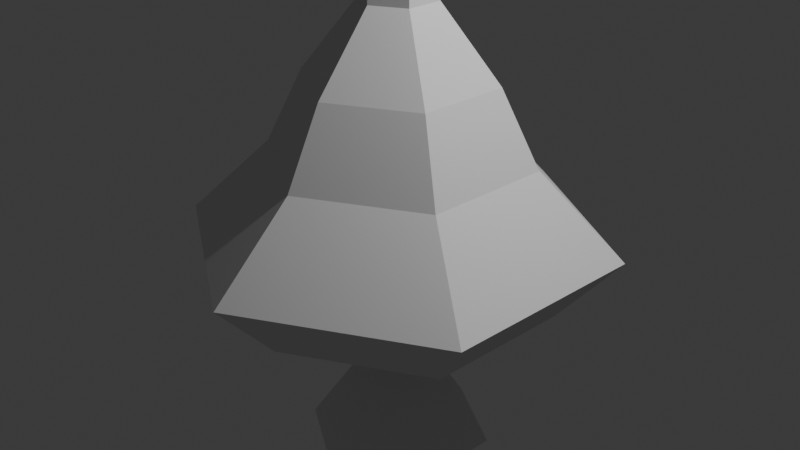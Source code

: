 # Source: lamp.blend  (saved by Blender 4.2.66; exported with 4.5.12 LTS)
import bpy
from mathutils import Matrix  # noqa: F401  (used for matrix-valued properties, if any)

bpy.ops.wm.read_factory_settings(use_empty=True)
scene = bpy.context.scene
scene.name = 'Scene'

# ---- collections
col_collection = bpy.data.collections.new('Collection'); scene.collection.children.link(col_collection)

# ---- world
world_world = bpy.data.worlds.new('World'); scene.world = world_world
world_world.use_nodes = True; world_world.node_tree.nodes.clear()
_N = world_world.node_tree.nodes; _L = world_world.node_tree.links
n0 = _N.new('ShaderNodeOutputWorld'); n0.name = 'World Output'; n0.location = (300, 300)
n1 = _N.new('ShaderNodeBackground'); n1.name = 'Background'; n1.location = (10, 300)
n1.inputs[0].default_value = (0.05088, 0.05088, 0.05088, 1.0)
_L.new(n1.outputs[0], n0.inputs[0])
n0.is_active_output = True
world_world.color = (0.05088, 0.05088, 0.05088)
world_world.sun_shadow_jitter_overblur = 0.0

# ---- cameras
cam_camera = bpy.data.cameras.new('Camera')
cam_camera.clip_end = 100.0
cam_camera.ortho_scale = 7.314

# ---- lights
light_light = bpy.data.lights.new('Light', 'POINT')
light_light.energy = 1000.0
light_light.shadow_soft_size = 0.1

# ---- meshes
me_cylinder = bpy.data.meshes.new('Cylinder')
me_cylinder.from_pydata([(0.0, 1.393, 0.7), (0.0, 1.0, 1.5), (1.207, 0.6966, 0.7), (0.866, 0.5, 1.5), (1.207, -0.6966, 0.7), (0.866, -0.5, 1.5), (0.0, -1.393, 0.7), (0.0, -1.0, 1.5), (-1.207, -0.6966, 0.7), (-0.866, -0.5, 1.5), (-1.207, 0.6966, 0.7), (-0.866, 0.5, 1.5), (-0.866, -0.5, 0.0), (0.0, -1.0, 0.0), (0.866, -0.5, 0.0), (0.866, 0.5, 0.0), (0.0, 1.0, 0.0), (-0.866, 0.5, 0.0), (0.0, 2.28, -0.1655), (1.975, 1.14, -0.1655), (1.975, -1.14, -0.1655), (0.0, -2.28, -0.1655), (-1.975, -1.14, -0.1655), (-1.975, 1.14, -0.1655), (0.0, -1.637, -0.8655), (0.0, 1.637, -0.8655), (-1.417, -0.8183, -0.8655), (-1.417, 0.8183, -0.8655), (1.417, 0.8183, -0.8655), (1.417, -0.8183, -0.8655), (0.0, 0.0, -3.405), (0.0, 1.0, -2.557), (0.866, 0.5, -2.557), (0.866, -0.5, -2.557), (0.0, -1.0, -2.557), (-0.866, -0.5, -2.557), (-0.866, 0.5, -2.557), (0.0, 0.0, -1.057), (0.0, 0.3953, 2.272), (0.3424, -0.1977, 2.272), (0.0, -0.3953, 2.272), (-0.3424, 0.1977, 2.272), (-0.3424, -0.1977, 2.272), (0.3424, 0.1977, 2.272), (0.3424, -0.1977, 18.25), (0.0, 0.0, 18.85), (-0.3424, 0.1977, 18.25), (0.3424, 0.1977, 18.25), (0.0, 0.3953, 18.25), (0.0, -0.3953, 18.25), (-0.3424, -0.1977, 18.25)], [], [(0, 1, 3, 2), (2, 3, 5, 4), (4, 5, 7, 6), (6, 7, 9, 8), (41, 42, 50, 46), (8, 9, 11, 10), (10, 11, 1, 0), (6, 8, 22, 21), (8, 10, 23, 22), (42, 40, 49, 50), (40, 39, 44, 49), (43, 38, 48, 47), (39, 43, 47, 44), (38, 41, 46, 48), (15, 16, 25, 28), (10, 0, 18, 23), (16, 15, 14, 13, 12, 17), (17, 12, 26, 27), (14, 15, 28, 29), (19, 20, 29, 28), (20, 21, 24, 29), (18, 19, 28, 25), (22, 23, 27, 26), (23, 18, 25, 27), (21, 22, 26, 24), (12, 13, 24, 26), (0, 2, 19, 18), (4, 6, 21, 20), (16, 17, 27, 25), (2, 4, 20, 19), (13, 14, 29, 24), (30, 31, 32), (30, 32, 33), (30, 33, 34), (30, 34, 35), (34, 33, 37), (30, 35, 36), (30, 36, 31), (31, 36, 37), (35, 34, 37), (33, 32, 37), (36, 35, 37), (32, 31, 37), (3, 1, 38, 43), (11, 9, 42, 41), (5, 3, 43, 39), (9, 7, 40, 42), (1, 11, 41, 38), (7, 5, 39, 40), (49, 44, 45), (48, 46, 45), (50, 49, 45), (44, 47, 45), (46, 50, 45), (47, 48, 45)])
_uv = me_cylinder.uv_layers.new(name='UVMap')
_uv.uv.foreach_set('vector', [1.0, 0.5, 1.0, 1.0, 0.8333, 1.0, 0.8333, 0.5, 0.8333, 0.5, 0.8333, 1.0, 0.6667, 1.0, 0.6667, 0.5, 0.6667, 0.5, 0.6667, 1.0, 0.5, 1.0, 0.5, 0.5, 0.5, 0.5, 0.5, 1.0, 0.3333, 1.0, 0.3333, 0.5, 0.1667, 1.0, 0.25, 1.0, 0.25, 1.0, 0.1667, 1.0, 0.3333, 0.5, 0.3333, 1.0, 0.1667, 1.0, 0.1667, 0.5, 0.1667, 0.5, 0.1667, 1.0, -8.941e-08, 1.0, -8.941e-08, 0.5, 0.5, 0.5, 0.3333, 0.5, 0.3333, 0.5, 0.5, 0.5, 0.3333, 0.5, 0.1667, 0.5, 0.1667, 0.5, 0.3333, 0.5, 0.3333, 1.0, 0.4167, 1.0, 0.4167, 1.0, 0.3333, 1.0, 0.5, 1.0, 0.5833, 1.0, 0.5833, 1.0, 0.5, 1.0, 0.8333, 1.0, 0.9167, 1.0, 0.9167, 1.0, 0.8333, 1.0, 0.6667, 1.0, 0.75, 1.0, 0.75, 1.0, 0.6667, 1.0, -8.941e-08, 1.0, 0.08333, 1.0, 0.08333, 1.0, -8.941e-08, 1.0, 0.9578, 0.37, 0.75, 0.49, 0.75, 0.49, 0.9578, 0.37, 0.1667, 0.5, -8.941e-08, 0.5, -8.941e-08, 0.5, 0.1667, 0.5, 0.75, 0.49, 0.9578, 0.37, 0.9578, 0.13, 0.75, 0.01, 0.5422, 0.13, 0.5422, 0.37, 0.5422, 0.37, 0.5422, 0.13, 0.5422, 0.13, 0.5422, 0.37, 0.9578, 0.13, 0.9578, 0.37, 0.9578, 0.37, 0.9578, 0.13, 0.8333, 0.5, 0.6667, 0.5, 0.6667, 0.5, 0.8333, 0.5, 0.6667, 0.5, 0.5, 0.5, 0.5, 0.5, 0.6667, 0.5, 1.0, 0.5, 0.8333, 0.5, 0.8333, 0.5, 1.0, 0.5, 0.3333, 0.5, 0.1667, 0.5, 0.1667, 0.5, 0.3333, 0.5, 0.1667, 0.5, -8.941e-08, 0.5, -8.941e-08, 0.5, 0.1667, 0.5, 0.5, 0.5, 0.3333, 0.5, 0.3333, 0.5, 0.5, 0.5, 0.5422, 0.13, 0.75, 0.01, 0.75, 0.01, 0.5422, 0.13, 1.0, 0.5, 0.8333, 0.5, 0.8333, 0.5, 1.0, 0.5, 0.6667, 0.5, 0.5, 0.5, 0.5, 0.5, 0.6667, 0.5, 0.75, 0.49, 0.5422, 0.37, 0.5422, 0.37, 0.75, 0.49, 0.8333, 0.5, 0.6667, 0.5, 0.6667, 0.5, 0.8333, 0.5, 0.75, 0.01, 0.9578, 0.13, 0.9578, 0.13, 0.75, 0.01, 1.0, 0.5, 1.0, 1.0, 0.8333, 1.0, 0.8333, 0.5, 0.8333, 1.0, 0.6667, 1.0, 0.6667, 0.5, 0.6667, 1.0, 0.5, 1.0, 0.5, 0.5, 0.5, 1.0, 0.3333, 1.0, 0.5, 1.0, 0.6667, 1.0, 0.5, 1.0, 0.3333, 0.5, 0.3333, 1.0, 0.1667, 1.0, 0.1667, 0.5, 0.1667, 1.0, -8.941e-08, 1.0, -8.941e-08, 1.0, 0.1667, 1.0, -8.941e-08, 1.0, 0.3333, 1.0, 0.5, 1.0, 0.3333, 1.0, 0.6667, 1.0, 0.8333, 1.0, 0.6667, 1.0, 0.1667, 1.0, 0.3333, 1.0, 0.1667, 1.0, 0.8333, 1.0, 1.0, 1.0, 0.8333, 1.0, 0.8333, 1.0, 1.0, 1.0, 0.9167, 1.0, 0.8333, 1.0, 0.1667, 1.0, 0.3333, 1.0, 0.25, 1.0, 0.1667, 1.0, 0.6667, 1.0, 0.8333, 1.0, 0.75, 1.0, 0.6667, 1.0, 0.3333, 1.0, 0.5, 1.0, 0.4167, 1.0, 0.3333, 1.0, -8.941e-08, 1.0, 0.1667, 1.0, 0.08333, 1.0, -8.941e-08, 1.0, 0.5, 1.0, 0.6667, 1.0, 0.5833, 1.0, 0.5, 1.0, 0.5, 1.0, 0.5833, 1.0, 0.5, 1.0, -8.941e-08, 1.0, 0.08333, 1.0, -8.941e-08, 1.0, 0.3333, 1.0, 0.4167, 1.0, 0.3333, 1.0, 0.6667, 1.0, 0.75, 1.0, 0.6667, 1.0, 0.1667, 1.0, 0.25, 1.0, 0.1667, 1.0, 0.8333, 1.0, 0.9167, 1.0, 0.8333, 1.0])
me_cylinder.update()

# ---- objects
ob_light = bpy.data.objects.new('Light', light_light)
ob_camera = bpy.data.objects.new('Camera', cam_camera)
ob_cylinder = bpy.data.objects.new('Cylinder', me_cylinder)

# ---- transforms, parenting, visibility, modifiers, constraints
ob_light.location = (4.076, 1.005, 5.904)
ob_light.rotation_euler = (0.6503, 0.05522, 1.866)
ob_light.lock_rotations_4d = False
ob_light.empty_display_type = 'ARROWS'
ob_light.color = (0.0, 0.0, 0.0, 0.0)
ob_light.lineart.crease_threshold = 0.0
ob_camera.location = (7.359, -6.926, 4.958)
ob_camera.rotation_euler = (1.109, 0.0, 0.8149)
ob_camera.lock_rotations_4d = False
ob_camera.empty_display_type = 'ARROWS'
ob_camera.color = (0.0, 0.0, 0.0, 0.0)
ob_camera.display_type = 'WIRE'
ob_camera.lineart.crease_threshold = 0.0
ob_cylinder.location = (0.0, 0.0, 0.0)

# ---- collection membership
col_collection.objects.link(ob_light)
col_collection.objects.link(ob_camera)
col_collection.objects.link(ob_cylinder)

# ---- scene / render settings (as saved in the file)
scene.camera = ob_camera
scene.frame_start = 1; scene.frame_end = 250; scene.frame_set(1)
scene.render.engine = 'BLENDER_EEVEE_NEXT'
bpy.context.view_layer.update()
